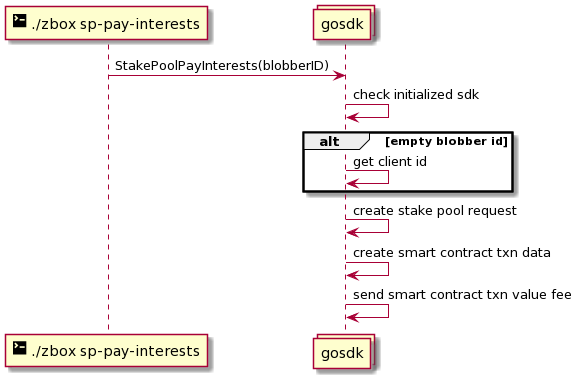

The diagram above was rendered by PlantUML. Its source (embedded in the PNG):
@startuml
participant "<size:20><&terminal></size> ./zbox sp-pay-interests" as cli
collections gosdk

cli -> gosdk: StakePoolPayInterests(blobberID)

gosdk -> gosdk: check initialized sdk
alt empty blobber id
gosdk -> gosdk: get client id 
end
gosdk -> gosdk: create stake pool request
gosdk -> gosdk: create smart contract txn data
gosdk -> gosdk: send smart contract txn value fee
@enduml